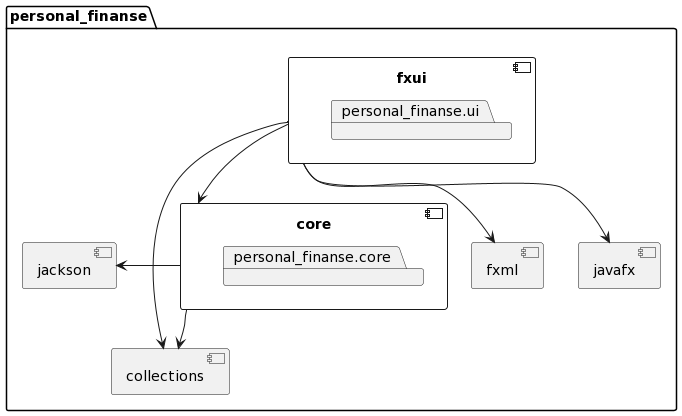

The diagram above was rendered by PlantUML. Its source (embedded in the PNG):
@startuml
package personal_finanse{
component fxui{
package personal_finanse.ui{
}
}
component core{
package personal_finanse.core{
}
}
component collections
component fxml
component javafx
component jackson
fxui-->javafx
fxui-->fxml
core-->collections
fxui->collections
fxui-->core
core->jackson
@enduml